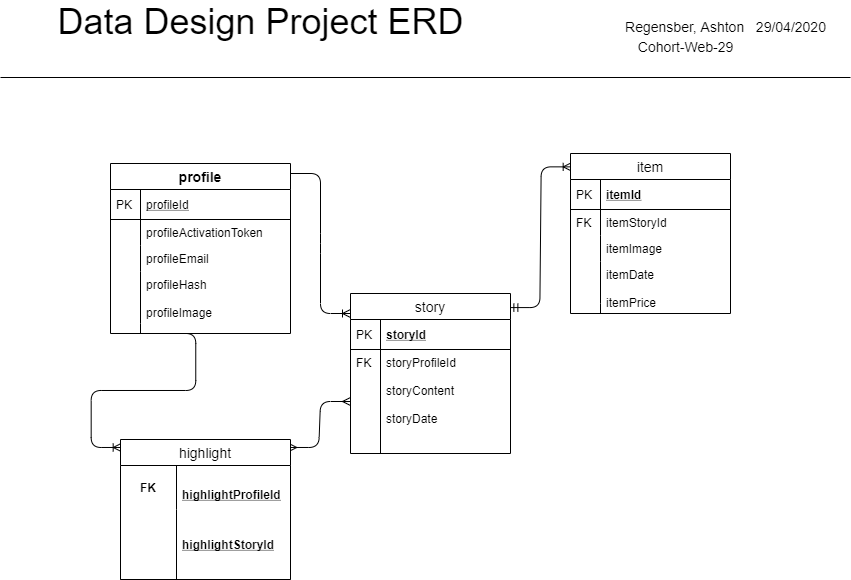

The diagram above was exported from draw.io. Its source (the exported page's mxGraphModel, read from the mxfile embedded in the PNG):
<mxGraphModel dx="1022" dy="420" grid="1" gridSize="10" guides="1" tooltips="1" connect="1" arrows="1" fold="1" page="1" pageScale="1" pageWidth="850" pageHeight="1100" math="0" shadow="0">
  <root>
    <mxCell id="0" />
    <mxCell id="1" parent="0" />
    <mxCell id="NMzZdTda6WzhWpEh70Ca-9" value="" style="edgeStyle=orthogonalEdgeStyle;rounded=0;orthogonalLoop=1;jettySize=auto;html=1;" parent="1" edge="1">
      <mxGeometry relative="1" as="geometry">
        <mxPoint x="180" y="80" as="sourcePoint" />
        <mxPoint x="180" y="80" as="targetPoint" />
      </mxGeometry>
    </mxCell>
    <mxCell id="NMzZdTda6WzhWpEh70Ca-2" style="edgeStyle=orthogonalEdgeStyle;rounded=0;orthogonalLoop=1;jettySize=auto;html=1;exitX=0.5;exitY=1;exitDx=0;exitDy=0;" parent="1" edge="1">
      <mxGeometry relative="1" as="geometry">
        <mxPoint x="180" y="80" as="sourcePoint" />
        <mxPoint x="180" y="80" as="targetPoint" />
      </mxGeometry>
    </mxCell>
    <mxCell id="NMzZdTda6WzhWpEh70Ca-24" value="profile" style="swimlane;fontStyle=1;childLayout=stackLayout;horizontal=1;startSize=26;horizontalStack=0;resizeParent=1;resizeParentMax=0;resizeLast=0;collapsible=1;marginBottom=0;align=center;fontSize=14;" parent="1" vertex="1">
      <mxGeometry x="110" y="200" width="180" height="170" as="geometry" />
    </mxCell>
    <mxCell id="NMzZdTda6WzhWpEh70Ca-25" value="profileId" style="shape=partialRectangle;top=0;left=0;right=0;bottom=1;align=left;verticalAlign=middle;fillColor=none;spacingLeft=34;spacingRight=4;overflow=hidden;rotatable=0;points=[[0,0.5],[1,0.5]];portConstraint=eastwest;dropTarget=0;fontStyle=4;fontSize=12;" parent="NMzZdTda6WzhWpEh70Ca-24" vertex="1">
      <mxGeometry y="26" width="180" height="30" as="geometry" />
    </mxCell>
    <mxCell id="NMzZdTda6WzhWpEh70Ca-26" value="PK" style="shape=partialRectangle;top=0;left=0;bottom=0;fillColor=none;align=left;verticalAlign=middle;spacingLeft=4;spacingRight=4;overflow=hidden;rotatable=0;points=[];portConstraint=eastwest;part=1;fontSize=12;" parent="NMzZdTda6WzhWpEh70Ca-25" vertex="1" connectable="0">
      <mxGeometry width="30" height="30" as="geometry" />
    </mxCell>
    <mxCell id="NMzZdTda6WzhWpEh70Ca-27" value="profileActivationToken" style="shape=partialRectangle;top=0;left=0;right=0;bottom=0;align=left;verticalAlign=top;fillColor=none;spacingLeft=34;spacingRight=4;overflow=hidden;rotatable=0;points=[[0,0.5],[1,0.5]];portConstraint=eastwest;dropTarget=0;fontSize=12;" parent="NMzZdTda6WzhWpEh70Ca-24" vertex="1">
      <mxGeometry y="56" width="180" height="26" as="geometry" />
    </mxCell>
    <mxCell id="NMzZdTda6WzhWpEh70Ca-28" value="" style="shape=partialRectangle;top=0;left=0;bottom=0;fillColor=none;align=left;verticalAlign=top;spacingLeft=4;spacingRight=4;overflow=hidden;rotatable=0;points=[];portConstraint=eastwest;part=1;fontSize=12;" parent="NMzZdTda6WzhWpEh70Ca-27" vertex="1" connectable="0">
      <mxGeometry width="30" height="26" as="geometry" />
    </mxCell>
    <mxCell id="NMzZdTda6WzhWpEh70Ca-29" value="profileEmail" style="shape=partialRectangle;top=0;left=0;right=0;bottom=0;align=left;verticalAlign=top;fillColor=none;spacingLeft=34;spacingRight=4;overflow=hidden;rotatable=0;points=[[0,0.5],[1,0.5]];portConstraint=eastwest;dropTarget=0;fontSize=12;" parent="NMzZdTda6WzhWpEh70Ca-24" vertex="1">
      <mxGeometry y="82" width="180" height="26" as="geometry" />
    </mxCell>
    <mxCell id="NMzZdTda6WzhWpEh70Ca-30" value="" style="shape=partialRectangle;top=0;left=0;bottom=0;fillColor=none;align=left;verticalAlign=top;spacingLeft=4;spacingRight=4;overflow=hidden;rotatable=0;points=[];portConstraint=eastwest;part=1;fontSize=12;" parent="NMzZdTda6WzhWpEh70Ca-29" vertex="1" connectable="0">
      <mxGeometry width="30" height="26" as="geometry" />
    </mxCell>
    <mxCell id="NMzZdTda6WzhWpEh70Ca-31" value="profileHash&#10;&#10;profileImage" style="shape=partialRectangle;top=0;left=0;right=0;bottom=0;align=left;verticalAlign=top;fillColor=none;spacingLeft=34;spacingRight=4;overflow=hidden;rotatable=0;points=[[0,0.5],[1,0.5]];portConstraint=eastwest;dropTarget=0;fontSize=12;" parent="NMzZdTda6WzhWpEh70Ca-24" vertex="1">
      <mxGeometry y="108" width="180" height="52" as="geometry" />
    </mxCell>
    <mxCell id="NMzZdTda6WzhWpEh70Ca-32" value="" style="shape=partialRectangle;top=0;left=0;bottom=0;fillColor=none;align=left;verticalAlign=top;spacingLeft=4;spacingRight=4;overflow=hidden;rotatable=0;points=[];portConstraint=eastwest;part=1;fontSize=12;" parent="NMzZdTda6WzhWpEh70Ca-31" vertex="1" connectable="0">
      <mxGeometry width="30" height="52" as="geometry" />
    </mxCell>
    <mxCell id="NMzZdTda6WzhWpEh70Ca-33" value="" style="shape=partialRectangle;top=0;left=0;right=0;bottom=0;align=left;verticalAlign=top;fillColor=none;spacingLeft=34;spacingRight=4;overflow=hidden;rotatable=0;points=[[0,0.5],[1,0.5]];portConstraint=eastwest;dropTarget=0;fontSize=12;" parent="NMzZdTda6WzhWpEh70Ca-24" vertex="1">
      <mxGeometry y="160" width="180" height="10" as="geometry" />
    </mxCell>
    <mxCell id="NMzZdTda6WzhWpEh70Ca-34" value="" style="shape=partialRectangle;top=0;left=0;bottom=0;fillColor=none;align=left;verticalAlign=top;spacingLeft=4;spacingRight=4;overflow=hidden;rotatable=0;points=[];portConstraint=eastwest;part=1;fontSize=12;" parent="NMzZdTda6WzhWpEh70Ca-33" vertex="1" connectable="0">
      <mxGeometry width="30" height="10" as="geometry" />
    </mxCell>
    <mxCell id="NMzZdTda6WzhWpEh70Ca-79" value="" style="edgeStyle=entityRelationEdgeStyle;fontSize=12;html=1;endArrow=ERoneToMany;startArrow=ERmandOne;entryX=0.004;entryY=0.06;entryDx=0;entryDy=0;entryPerimeter=0;exitX=0.996;exitY=0.088;exitDx=0;exitDy=0;exitPerimeter=0;" parent="1" source="NMzZdTda6WzhWpEh70Ca-46" edge="1">
      <mxGeometry width="100" height="100" relative="1" as="geometry">
        <mxPoint x="513" y="370" as="sourcePoint" />
        <mxPoint x="570.6800000000001" y="203.36" as="targetPoint" />
      </mxGeometry>
    </mxCell>
    <mxCell id="NMzZdTda6WzhWpEh70Ca-83" value="" style="edgeStyle=entityRelationEdgeStyle;fontSize=12;html=1;endArrow=ERoneToMany;entryX=0;entryY=0.125;entryDx=0;entryDy=0;entryPerimeter=0;" parent="1" target="NMzZdTda6WzhWpEh70Ca-46" edge="1">
      <mxGeometry width="100" height="100" relative="1" as="geometry">
        <mxPoint x="290" y="210" as="sourcePoint" />
        <mxPoint x="350" y="360" as="targetPoint" />
      </mxGeometry>
    </mxCell>
    <mxCell id="NMzZdTda6WzhWpEh70Ca-87" value="" style="edgeStyle=entityRelationEdgeStyle;fontSize=12;html=1;endArrow=ERmany;startArrow=ERmany;entryX=0;entryY=0.5;entryDx=0;entryDy=0;exitX=0.99;exitY=0.057;exitDx=0;exitDy=0;exitPerimeter=0;" parent="1" source="NMzZdTda6WzhWpEh70Ca-68" target="NMzZdTda6WzhWpEh70Ca-49" edge="1">
      <mxGeometry width="100" height="100" relative="1" as="geometry">
        <mxPoint x="290" y="519" as="sourcePoint" />
        <mxPoint x="410" y="557" as="targetPoint" />
      </mxGeometry>
    </mxCell>
    <mxCell id="NMzZdTda6WzhWpEh70Ca-88" value="" style="edgeStyle=entityRelationEdgeStyle;fontSize=12;html=1;endArrow=ERoneToMany;entryX=0.004;entryY=0.057;entryDx=0;entryDy=0;entryPerimeter=0;exitX=0.307;exitY=1;exitDx=0;exitDy=0;exitPerimeter=0;" parent="1" source="NMzZdTda6WzhWpEh70Ca-33" target="NMzZdTda6WzhWpEh70Ca-68" edge="1">
      <mxGeometry width="100" height="100" relative="1" as="geometry">
        <mxPoint x="277" y="369" as="sourcePoint" />
        <mxPoint x="70" y="480" as="targetPoint" />
      </mxGeometry>
    </mxCell>
    <mxCell id="NMzZdTda6WzhWpEh70Ca-68" value="highlight" style="swimlane;fontStyle=0;childLayout=stackLayout;horizontal=1;startSize=26;horizontalStack=0;resizeParent=1;resizeParentMax=0;resizeLast=0;collapsible=1;marginBottom=0;align=center;fontSize=14;" parent="1" vertex="1">
      <mxGeometry x="120" y="476" width="170" height="140" as="geometry" />
    </mxCell>
    <mxCell id="NMzZdTda6WzhWpEh70Ca-69" value="&#10;highlightProfileId" style="shape=partialRectangle;top=0;left=0;right=0;bottom=0;align=left;verticalAlign=middle;fillColor=none;spacingLeft=60;spacingRight=4;overflow=hidden;rotatable=0;points=[[0,0.5],[1,0.5]];portConstraint=eastwest;dropTarget=0;fontStyle=5;fontSize=12;" parent="NMzZdTda6WzhWpEh70Ca-68" vertex="1">
      <mxGeometry y="26" width="170" height="44" as="geometry" />
    </mxCell>
    <mxCell id="NMzZdTda6WzhWpEh70Ca-70" value="FK" style="shape=partialRectangle;fontStyle=1;top=0;left=0;bottom=0;fillColor=none;align=center;verticalAlign=middle;spacingLeft=4;spacingRight=4;overflow=hidden;rotatable=0;points=[];portConstraint=eastwest;part=1;fontSize=12;" parent="NMzZdTda6WzhWpEh70Ca-69" vertex="1" connectable="0">
      <mxGeometry width="56" height="44" as="geometry" />
    </mxCell>
    <mxCell id="NMzZdTda6WzhWpEh70Ca-71" value="highlightStoryId" style="shape=partialRectangle;top=0;left=0;right=0;bottom=1;align=left;verticalAlign=middle;fillColor=none;spacingLeft=60;spacingRight=4;overflow=hidden;rotatable=0;points=[[0,0.5],[1,0.5]];portConstraint=eastwest;dropTarget=0;fontStyle=5;fontSize=12;" parent="NMzZdTda6WzhWpEh70Ca-68" vertex="1">
      <mxGeometry y="70" width="170" height="70" as="geometry" />
    </mxCell>
    <mxCell id="NMzZdTda6WzhWpEh70Ca-72" value="" style="shape=partialRectangle;fontStyle=1;top=0;left=0;bottom=0;fillColor=none;align=left;verticalAlign=middle;spacingLeft=4;spacingRight=4;overflow=hidden;rotatable=0;points=[];portConstraint=eastwest;part=1;fontSize=12;" parent="NMzZdTda6WzhWpEh70Ca-71" vertex="1" connectable="0">
      <mxGeometry width="56" height="70" as="geometry" />
    </mxCell>
    <mxCell id="NMzZdTda6WzhWpEh70Ca-46" value="story" style="swimlane;fontStyle=0;childLayout=stackLayout;horizontal=1;startSize=26;horizontalStack=0;resizeParent=1;resizeParentMax=0;resizeLast=0;collapsible=1;marginBottom=0;align=center;fontSize=14;" parent="1" vertex="1">
      <mxGeometry x="350" y="330" width="160" height="160" as="geometry" />
    </mxCell>
    <mxCell id="NMzZdTda6WzhWpEh70Ca-47" value="storyId" style="shape=partialRectangle;top=0;left=0;right=0;bottom=1;align=left;verticalAlign=middle;fillColor=none;spacingLeft=34;spacingRight=4;overflow=hidden;rotatable=0;points=[[0,0.5],[1,0.5]];portConstraint=eastwest;dropTarget=0;fontStyle=5;fontSize=12;" parent="NMzZdTda6WzhWpEh70Ca-46" vertex="1">
      <mxGeometry y="26" width="160" height="30" as="geometry" />
    </mxCell>
    <mxCell id="NMzZdTda6WzhWpEh70Ca-48" value="PK" style="shape=partialRectangle;top=0;left=0;bottom=0;fillColor=none;align=left;verticalAlign=middle;spacingLeft=4;spacingRight=4;overflow=hidden;rotatable=0;points=[];portConstraint=eastwest;part=1;fontSize=12;" parent="NMzZdTda6WzhWpEh70Ca-47" vertex="1" connectable="0">
      <mxGeometry width="30" height="30" as="geometry" />
    </mxCell>
    <mxCell id="NMzZdTda6WzhWpEh70Ca-49" value="storyProfileId&#10;&#10;storyContent&#10;&#10;storyDate" style="shape=partialRectangle;top=0;left=0;right=0;bottom=0;align=left;verticalAlign=top;fillColor=none;spacingLeft=34;spacingRight=4;overflow=hidden;rotatable=0;points=[[0,0.5],[1,0.5]];portConstraint=eastwest;dropTarget=0;fontSize=12;" parent="NMzZdTda6WzhWpEh70Ca-46" vertex="1">
      <mxGeometry y="56" width="160" height="104" as="geometry" />
    </mxCell>
    <mxCell id="NMzZdTda6WzhWpEh70Ca-50" value="FK" style="shape=partialRectangle;top=0;left=0;bottom=0;fillColor=none;align=left;verticalAlign=top;spacingLeft=4;spacingRight=4;overflow=hidden;rotatable=0;points=[];portConstraint=eastwest;part=1;fontSize=12;" parent="NMzZdTda6WzhWpEh70Ca-49" vertex="1" connectable="0">
      <mxGeometry width="30" height="104" as="geometry" />
    </mxCell>
    <mxCell id="nGvknvI_fL17ZEsN7OEK-1" value="" style="line;strokeWidth=1;fillColor=none;align=left;verticalAlign=middle;spacingTop=-1;spacingLeft=3;spacingRight=3;rotatable=0;labelPosition=right;points=[];portConstraint=eastwest;" vertex="1" parent="1">
      <mxGeometry y="110" width="850" height="8" as="geometry" />
    </mxCell>
    <mxCell id="nGvknvI_fL17ZEsN7OEK-2" value="&lt;font style=&quot;font-size: 36px&quot;&gt;Data Design Project ERD&lt;/font&gt;" style="text;html=1;align=center;verticalAlign=middle;resizable=0;points=[];autosize=1;" vertex="1" parent="1">
      <mxGeometry x="50" y="43" width="420" height="30" as="geometry" />
    </mxCell>
    <mxCell id="nGvknvI_fL17ZEsN7OEK-3" value="&lt;font style=&quot;font-size: 14px&quot;&gt;Regensber, Ashton&amp;nbsp; &amp;nbsp;29/04/2020&lt;/font&gt;" style="text;html=1;align=center;verticalAlign=middle;resizable=0;points=[];autosize=1;" vertex="1" parent="1">
      <mxGeometry x="615" y="53" width="220" height="20" as="geometry" />
    </mxCell>
    <mxCell id="nGvknvI_fL17ZEsN7OEK-6" value="&lt;font style=&quot;font-size: 14px&quot;&gt;Cohort-Web-29&lt;/font&gt;" style="text;html=1;align=center;verticalAlign=middle;resizable=0;points=[];autosize=1;" vertex="1" parent="1">
      <mxGeometry x="630" y="73" width="110" height="20" as="geometry" />
    </mxCell>
    <mxCell id="nGvknvI_fL17ZEsN7OEK-17" value="item" style="swimlane;fontStyle=0;childLayout=stackLayout;horizontal=1;startSize=26;horizontalStack=0;resizeParent=1;resizeParentMax=0;resizeLast=0;collapsible=1;marginBottom=0;align=center;fontSize=14;" vertex="1" parent="1">
      <mxGeometry x="570" y="190" width="160" height="160" as="geometry" />
    </mxCell>
    <mxCell id="nGvknvI_fL17ZEsN7OEK-18" value="itemId" style="shape=partialRectangle;top=0;left=0;right=0;bottom=1;align=left;verticalAlign=middle;fillColor=none;spacingLeft=34;spacingRight=4;overflow=hidden;rotatable=0;points=[[0,0.5],[1,0.5]];portConstraint=eastwest;dropTarget=0;fontStyle=5;fontSize=12;" vertex="1" parent="nGvknvI_fL17ZEsN7OEK-17">
      <mxGeometry y="26" width="160" height="30" as="geometry" />
    </mxCell>
    <mxCell id="nGvknvI_fL17ZEsN7OEK-19" value="PK" style="shape=partialRectangle;top=0;left=0;bottom=0;fillColor=none;align=left;verticalAlign=middle;spacingLeft=4;spacingRight=4;overflow=hidden;rotatable=0;points=[];portConstraint=eastwest;part=1;fontSize=12;" vertex="1" connectable="0" parent="nGvknvI_fL17ZEsN7OEK-18">
      <mxGeometry width="30" height="30" as="geometry" />
    </mxCell>
    <mxCell id="nGvknvI_fL17ZEsN7OEK-20" value="itemStoryId" style="shape=partialRectangle;top=0;left=0;right=0;bottom=0;align=left;verticalAlign=top;fillColor=none;spacingLeft=34;spacingRight=4;overflow=hidden;rotatable=0;points=[[0,0.5],[1,0.5]];portConstraint=eastwest;dropTarget=0;fontSize=12;" vertex="1" parent="nGvknvI_fL17ZEsN7OEK-17">
      <mxGeometry y="56" width="160" height="26" as="geometry" />
    </mxCell>
    <mxCell id="nGvknvI_fL17ZEsN7OEK-21" value="FK" style="shape=partialRectangle;top=0;left=0;bottom=0;fillColor=none;align=left;verticalAlign=top;spacingLeft=4;spacingRight=4;overflow=hidden;rotatable=0;points=[];portConstraint=eastwest;part=1;fontSize=12;" vertex="1" connectable="0" parent="nGvknvI_fL17ZEsN7OEK-20">
      <mxGeometry width="30" height="26" as="geometry" />
    </mxCell>
    <mxCell id="nGvknvI_fL17ZEsN7OEK-22" value="itemImage" style="shape=partialRectangle;top=0;left=0;right=0;bottom=0;align=left;verticalAlign=top;fillColor=none;spacingLeft=34;spacingRight=4;overflow=hidden;rotatable=0;points=[[0,0.5],[1,0.5]];portConstraint=eastwest;dropTarget=0;fontSize=12;" vertex="1" parent="nGvknvI_fL17ZEsN7OEK-17">
      <mxGeometry y="82" width="160" height="26" as="geometry" />
    </mxCell>
    <mxCell id="nGvknvI_fL17ZEsN7OEK-23" value="" style="shape=partialRectangle;top=0;left=0;bottom=0;fillColor=none;align=left;verticalAlign=top;spacingLeft=4;spacingRight=4;overflow=hidden;rotatable=0;points=[];portConstraint=eastwest;part=1;fontSize=12;" vertex="1" connectable="0" parent="nGvknvI_fL17ZEsN7OEK-22">
      <mxGeometry width="30" height="26" as="geometry" />
    </mxCell>
    <mxCell id="nGvknvI_fL17ZEsN7OEK-24" value="itemDate&#10;&#10;itemPrice" style="shape=partialRectangle;top=0;left=0;right=0;bottom=0;align=left;verticalAlign=top;fillColor=none;spacingLeft=34;spacingRight=4;overflow=hidden;rotatable=0;points=[[0,0.5],[1,0.5]];portConstraint=eastwest;dropTarget=0;fontSize=12;" vertex="1" parent="nGvknvI_fL17ZEsN7OEK-17">
      <mxGeometry y="108" width="160" height="42" as="geometry" />
    </mxCell>
    <mxCell id="nGvknvI_fL17ZEsN7OEK-25" value="" style="shape=partialRectangle;top=0;left=0;bottom=0;fillColor=none;align=left;verticalAlign=top;spacingLeft=4;spacingRight=4;overflow=hidden;rotatable=0;points=[];portConstraint=eastwest;part=1;fontSize=12;" vertex="1" connectable="0" parent="nGvknvI_fL17ZEsN7OEK-24">
      <mxGeometry width="30" height="42" as="geometry" />
    </mxCell>
    <mxCell id="nGvknvI_fL17ZEsN7OEK-26" value="" style="shape=partialRectangle;top=0;left=0;right=0;bottom=0;align=left;verticalAlign=top;fillColor=none;spacingLeft=34;spacingRight=4;overflow=hidden;rotatable=0;points=[[0,0.5],[1,0.5]];portConstraint=eastwest;dropTarget=0;fontSize=12;" vertex="1" parent="nGvknvI_fL17ZEsN7OEK-17">
      <mxGeometry y="150" width="160" height="10" as="geometry" />
    </mxCell>
    <mxCell id="nGvknvI_fL17ZEsN7OEK-27" value="" style="shape=partialRectangle;top=0;left=0;bottom=0;fillColor=none;align=left;verticalAlign=top;spacingLeft=4;spacingRight=4;overflow=hidden;rotatable=0;points=[];portConstraint=eastwest;part=1;fontSize=12;" vertex="1" connectable="0" parent="nGvknvI_fL17ZEsN7OEK-26">
      <mxGeometry width="30" height="10" as="geometry" />
    </mxCell>
  </root>
</mxGraphModel>